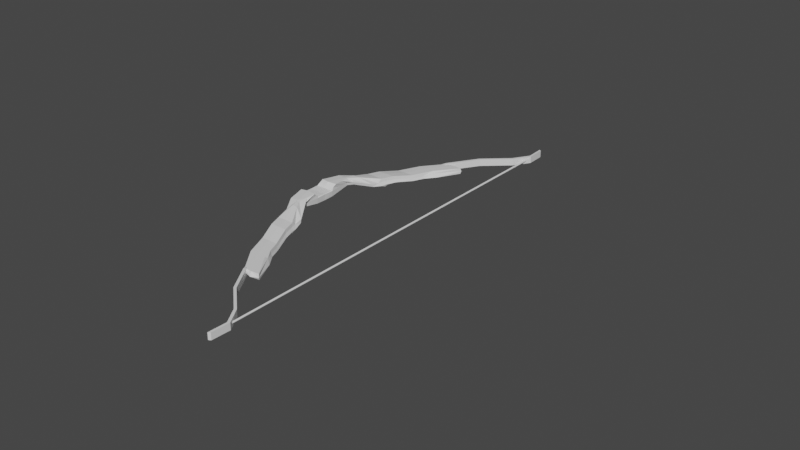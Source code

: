 # Source: Bow.blend  (saved by Blender 2.80.75; exported with 4.5.12 LTS)
import bpy
from mathutils import Matrix  # noqa: F401  (used for matrix-valued properties, if any)

bpy.ops.wm.read_factory_settings(use_empty=True)
scene = bpy.context.scene
scene.name = 'Scene'

# ---- collections
col_collection = bpy.data.collections.new('Collection'); scene.collection.children.link(col_collection)

# ---- materials (node trees are filled in below, after node groups)
mat_material = bpy.data.materials.new('Material')
mat_material.alpha_threshold = 0.0
mat_material.use_transparent_shadow = False
mat_material.line_color = (0.0, 0.0, 0.0, 1.0)

# ---- material node trees
mat_material.use_nodes = True; mat_material.node_tree.nodes.clear()
_N = mat_material.node_tree.nodes; _L = mat_material.node_tree.links
n0 = _N.new('ShaderNodeOutputMaterial'); n0.name = 'Material Output'; n0.location = (300, 300)
n1 = _N.new('ShaderNodeBsdfPrincipled'); n1.name = 'Principled BSDF'; n1.location = (10, 300)
n1.distribution = 'GGX'
n1.subsurface_method = 'BURLEY'
n1.inputs[2].default_value = 0.4
n1.inputs[3].default_value = 1.45
n1.inputs[27].default_value = (0.0, 0.0, 0.0, 1.0)
n1.inputs[28].default_value = 1.0
_L.new(n1.outputs[0], n0.inputs[0])
n0.is_active_output = True

# ---- world
world_world = bpy.data.worlds.new('World'); scene.world = world_world
world_world.use_nodes = True; world_world.node_tree.nodes.clear()
_N = world_world.node_tree.nodes; _L = world_world.node_tree.links
n0 = _N.new('ShaderNodeOutputWorld'); n0.name = 'World Output'; n0.location = (300, 300)
n1 = _N.new('ShaderNodeBackground'); n1.name = 'Background'; n1.location = (10, 300)
n1.inputs[0].default_value = (0.05088, 0.05088, 0.05088, 1.0)
_L.new(n1.outputs[0], n0.inputs[0])
n0.is_active_output = True
world_world.color = (0.05088, 0.05088, 0.05088)
world_world.use_sun_shadow = False
world_world.sun_shadow_jitter_overblur = 0.0

# ---- meshes
me_cube_001 = bpy.data.meshes.new('Cube.001')
me_cube_001.from_pydata([(-1.0, 1.0, -1.0), (-1.0, 1.0, 1.0), (1.0, 1.0, -1.0), (1.0, 1.0, 1.0), (5.967, 2.463, -1.0), (5.967, 2.463, 1.0), (7.967, 2.463, -1.0), (7.967, 2.463, 1.0), (-2.447, 4.072, -1.0), (-2.447, 4.072, 1.0), (-0.4475, 4.072, -1.0), (-0.4475, 4.072, 1.0), (7.967, 3.356, 1.0), (5.967, 3.356, 1.0), (5.967, 3.356, -1.0), (7.967, 3.356, -1.0), (-0.4418, -1.0, -0.4418), (-1.0, -0.4418, -1.0), (-0.4418, -1.0, 0.4418), (-1.0, -0.4418, 1.0), (0.4418, -1.0, -0.4418), (1.0, -0.4418, -1.0), (0.4418, -1.0, 0.4418), (1.0, -0.4418, 1.0), (27.76, -6.433, -2.599), (27.42, -6.372, -0.6947), (16.44, -6.85, -2.599), (16.1, -6.789, -0.6947), (15.72, -6.803, -2.33), (27.8, -6.358, -2.33), (22.1, -6.641, -2.602), (21.76, -6.58, -0.5728), (17.9, -3.993, -2.281), (26.35, -6.173, -3.996), (17.7, -5.534, -1.702), (15.03, -6.591, -3.996), (10.73, -5.791, -1.702), (10.69, -5.866, -2.553), (18.42, -5.581, -2.553), (21.03, -6.443, -4.107), (16.28, -5.586, -1.654), (10.52, -0.1397, -0.842), (18.82, -3.81, -0.4362), (6.583, -4.41, -2.281), (6.38, -4.344, -0.5904), (5.992, -4.358, -1.318), (18.07, -3.913, -1.318), (12.23, -4.202, -2.343), (16.55, -3.664, 0.07972), (1.462, -2.893, 0.4928), (10.66, -0.1344, 0.7633), (-0.5474, -0.5479, -0.842), (-0.4042, -0.5426, 0.7633), (-0.7018, -0.4963, 0.05797), (10.62, -0.07883, 0.05797), (4.822, -0.2926, -0.8561), (4.968, -0.2872, 0.7857), (4.473, -0.1337, 0.0775), (10.82, -2.548, 0.5403), (1.315, -2.899, -1.149), (1.074, -2.908, -0.235), (6.966, -2.69, -1.211), (12.64, -2.481, -1.149), (13.15, -2.462, -0.235), (13.76, -2.44, 0.4928), (27.73, -6.449, -2.487), (27.73, -6.449, -0.6582), (16.66, -6.857, -2.487), (16.66, -6.857, -0.6582), (22.11, -6.646, -0.6175), (27.77, -6.437, -2.327), (16.45, -6.855, -2.327), (22.11, -6.646, -2.488), (21.87, -6.624, -2.327), (17.58, -5.529, -3.723), (16.32, -5.612, -3.809), (9.804, -5.06, -1.232), (16.55, -4.649, -0.8486), (22.4, -4.524, -1.797), (9.258, -5.166, -2.125), (22.21, -4.44, -0.8962), (10.5, -5.79, -3.723), (19.02, -6.083, -1.113), (22.56, -5.953, -1.198), (23.11, -5.969, -2.442), (27.06, -6.303, -3.297), (13.36, -6.292, -1.198), (13.15, -6.336, -2.442), (15.73, -6.72, -3.297), (21.56, -6.542, -3.354), (20.13, -5.743, -1.45), (26.7, -6.238, -3.647), (11.99, -6.043, -1.45), (15.38, -6.656, -3.647), (17.65, -5.834, -1.384), (20.76, -5.775, -2.497), (11.87, -6.103, -2.497), (21.3, -6.493, -3.731), (21.96, -5.851, -3.86), (9.407, -5.577, -1.716), (18.73, -5.288, -2.536), (9.282, -5.637, -2.536), (18.68, -6.028, -3.958), (15.07, -5.368, -1.669), (18.1, -5.256, -1.716), (12.87, -6.187, -3.86), (14.07, -5.177, -3.628), (18.34, -3.822, 0.1736), (20.12, -4.019, -0.41), (11.28, -5.077, -3.17), (17.6, -5.019, -3.533), (12.6, -4.154, -0.1192), (19.37, -4.146, -1.335), (12.44, -4.168, -0.8579), (3.966, -3.81, -0.4439), (3.994, -3.846, -2.11), (15.31, -3.429, -2.11), (15.65, -3.379, -1.172), (13.97, -3.148, 0.2033), (3.579, -3.825, -1.172), (9.645, -3.638, -2.172), (16.4, -3.276, -0.2897), (7.103, -1.447, 0.663), (-2.312, -1.794, -0.08851), (3.395, -1.584, -1.034), (12.59, -1.273, 0.628), (-1.97, -1.81, 0.628), (-2.115, -1.815, -0.9955), (9.08, -1.403, -0.9955), (10.79, -1.498, -0.4765), (0.6966, -2.317, 0.5604), (-0.3998, -2.357, -1.072), (10.86, -1.942, -1.072), (11.27, -1.912, -0.1617), (8.961, -1.998, 0.6017), (-0.6189, -2.351, -0.1617), (5.18, -2.137, -1.122), (11.98, -1.901, 0.5604), (34.99, -7.1, -2.599), (35.79, -7.144, -0.6947), (23.67, -7.518, -2.599), (24.47, -7.562, -0.6947), (24.1, -7.576, -2.33), (36.17, -7.13, -2.33), (29.33, -7.309, -2.602), (30.13, -7.353, -0.5728), (68.55, -8.666, -2.281), (38.41, -7.286, -3.996), (44.6, -8.016, -1.702), (27.09, -7.703, -3.996), (37.63, -8.273, -1.702), (36.45, -8.243, -2.553), (44.18, -7.958, -2.553), (31.94, -7.45, -4.107), (43.18, -8.068, -1.654), (125.1, -10.71, -0.842), (71.77, -8.696, -0.4362), (57.23, -9.084, -2.281), (58.17, -9.123, -0.5904), (57.78, -9.137, -1.318), (69.85, -8.692, -1.318), (62.88, -8.875, -2.343), (73.05, -8.878, 0.07972), (78.52, -10.0, 0.4928), (125.2, -10.7, 0.7633), (114.0, -11.12, -0.842), (114.1, -11.11, 0.7633), (114.7, -11.15, 0.05797), (126.0, -10.73, 0.05797), (120.2, -10.94, -0.8561), (120.4, -10.94, 0.7857), (122.5, -11.03, 0.0775), (87.88, -9.659, 0.5403), (78.38, -10.01, -1.149), (78.14, -10.02, -0.235), (84.03, -9.801, -1.211), (89.7, -9.592, -1.149), (90.21, -9.573, -0.235), (90.82, -9.551, 0.4928), (34.72, -7.095, -2.487), (34.72, -7.095, -0.6582), (23.66, -7.503, -2.487), (23.66, -7.503, -0.6582), (19.91, -7.189, -0.5769), (29.27, -7.306, -0.6175), (34.93, -7.098, -2.327), (23.61, -7.515, -2.327), (31.48, -6.763, -2.489), (19.91, -7.189, -2.489), (29.27, -7.306, -2.488), (31.48, -6.763, -0.5769), (25.69, -6.976, -2.491), (19.65, -7.199, -2.367), (25.69, -6.976, -0.4956), (31.73, -6.753, -2.367), (29.51, -7.328, -2.327), (44.62, -8.024, -3.723), (42.79, -8.055, -3.809), (48.55, -8.635, -1.232), (57.81, -8.456, -0.8486), (62.25, -8.202, -1.797), (46.67, -8.618, -2.125), (63.47, -8.247, -0.8962), (37.54, -8.285, -3.723), (36.66, -7.711, -1.113), (40.2, -7.58, -1.198), (40.18, -7.544, -2.442), (36.7, -7.193, -3.297), (31.0, -7.919, -1.198), (30.22, -7.911, -2.442), (25.38, -7.61, -3.297), (30.64, -7.38, -3.354), (42.4, -7.798, -1.45), (37.55, -7.239, -3.647), (34.26, -8.098, -1.45), (26.23, -7.657, -3.647), (39.92, -7.889, -1.384), (42.18, -7.751, -2.497), (33.28, -8.079, -2.497), (31.29, -7.415, -3.731), (41.51, -7.655, -3.86), (40.37, -8.434, -1.716), (48.84, -8.067, -2.536), (39.39, -8.415, -2.536), (37.37, -7.752, -3.958), (46.03, -8.226, -1.669), (49.07, -8.114, -1.716), (32.42, -7.99, -3.86), (48.57, -8.36, -3.628), (71.38, -8.716, 0.1736), (69.1, -8.538, -0.41), (48.92, -8.55, -3.17), (52.53, -8.242, -3.533), (63.78, -8.877, -0.1191), (66.81, -8.523, -1.335), (63.49, -8.879, -0.8579), (65.39, -9.479, -0.4439), (64.85, -9.462, -2.11), (76.17, -9.044, -2.11), (77.08, -9.048, -1.172), (79.94, -9.236, 0.2033), (65.01, -9.493, -1.172), (70.5, -9.253, -2.172), (79.0, -9.052, -0.2897), (103.3, -10.33, 0.663), (93.93, -10.67, -0.0885), (99.63, -10.46, -1.034), (108.4, -10.11, 0.6281), (93.83, -10.65, 0.6281), (93.68, -10.65, -0.9955), (104.9, -10.24, -0.9955), (104.1, -10.11, -0.4765), (87.13, -10.29, 0.5604), (86.03, -10.33, -1.072), (97.29, -9.917, -1.072), (97.92, -9.908, -0.1617), (95.61, -9.993, 0.6017), (86.03, -10.35, -0.1617), (91.83, -10.13, -1.122), (98.41, -9.876, 0.5604), (138.4, -11.86, 1.0), (138.4, -11.86, -1.0), (139.3, -11.76, 1.0), (139.3, -11.76, -1.0), (164.1, -12.12, 1.0), (164.1, -12.12, -1.0), (164.9, -12.02, 1.0), (164.9, -12.02, -1.0), (185.4, -13.26, 1.0), (185.4, -13.26, -1.0), (186.2, -13.15, 1.0), (186.2, -13.15, -1.0), (178.7, -12.4, -1.0), (177.9, -12.51, -1.0), (177.9, -12.51, 1.0), (178.7, -12.4, 1.0), (107.6, -10.99, 0.6335), (113.1, -11.16, 1.0), (107.6, -10.99, -0.6334), (113.1, -11.16, -1.0), (108.1, -10.92, 0.6335), (114.0, -11.06, 1.0), (108.1, -10.92, -0.6334), (114.0, -11.06, -1.0), (173.6, -12.26, -0.1392), (7.967, 3.023, -0.1392), (173.8, -12.26, -0.1635), (7.967, 3.037, -0.1635), (173.8, -12.26, 0.3228), (7.967, 3.037, 0.3227), (173.4, -12.25, -0.1065), (7.967, 3.012, -0.1065), (173.6, -12.26, 0.2984), (7.967, 3.023, 0.2984), (173.2, -12.25, -0.06658), (7.967, 3.002, -0.06658), (173.4, -12.25, 0.2657), (7.967, 3.012, 0.2657), (173.2, -12.25, 0.2258), (7.967, 3.002, 0.2258), (173.1, -12.25, -0.02108), (7.967, 2.995, -0.02108), (173.1, -12.25, 0.1803), (7.967, 2.995, 0.1803), (173.1, -12.24, 0.02829), (7.967, 2.99, 0.02828), (173.0, -12.24, 0.07963), (7.967, 2.989, 0.07962), (173.1, -12.24, 0.131), (7.967, 2.99, 0.131), (174.5, -12.28, 0.3377), (7.967, 3.082, 0.3377), (174.2, -12.28, 0.3428), (7.967, 3.067, 0.3428), (174.2, -12.28, -0.1835), (7.967, 3.067, -0.1835), (174.0, -12.27, -0.1785), (7.967, 3.051, -0.1785), (174.0, -12.27, 0.3377), (7.967, 3.051, 0.3377), (174.7, -12.29, 0.3228), (7.967, 3.096, 0.3227), (174.5, -12.28, -0.1785), (7.967, 3.082, -0.1785), (174.9, -12.3, -0.1392), (7.967, 3.11, -0.1392), (174.7, -12.29, -0.1635), (7.967, 3.096, -0.1635), (174.9, -12.3, 0.2984), (7.967, 3.11, 0.2984), (175.2, -12.3, 0.2258), (7.967, 3.131, 0.2258), (175.1, -12.3, -0.1065), (7.967, 3.122, -0.1065), (175.1, -12.3, 0.2657), (7.967, 3.122, 0.2657), (175.4, -12.31, 0.1803), (7.967, 3.139, 0.1803), (175.2, -12.3, -0.06658), (7.967, 3.131, -0.06658), (175.4, -12.31, -0.02108), (7.967, 3.139, -0.02108), (175.4, -12.31, 0.131), (7.967, 3.143, 0.131), (175.4, -12.31, 0.02829), (7.967, 3.143, 0.02828), (175.5, -12.31, 0.07963), (7.967, 3.145, 0.07962)], [], [(20, 22, 18, 16), (1, 3, 7, 5), (3, 1, 19, 23), (17, 19, 1, 0), (2, 3, 23, 21), (13, 12, 11, 9), (0, 1, 5, 4), (3, 2, 6, 7), (2, 0, 4, 6), (8, 9, 11, 10), (14, 13, 9, 8), (12, 15, 10, 11), (15, 14, 8, 10), (6, 4, 14, 15), (7, 307, 309, 303, 299, 297, 293, 289, 319, 313, 311, 321, 329, 335, 331, 337, 343, 347, 12), (4, 5, 13, 14), (5, 7, 12, 13), (16, 18, 19, 17), (22, 20, 21, 23), (17, 21, 20, 16), (23, 19, 18, 22), (0, 2, 21, 17), (191, 188, 26, 30), (187, 191, 30, 24), (97, 93, 35, 39), (96, 92, 36, 37), (94, 90, 34, 40), (95, 91, 33, 38), (27, 28, 192, 183), (28, 26, 188, 192), (193, 190, 25, 31), (183, 193, 31, 27), (194, 187, 24, 29), (190, 194, 29, 25), (113, 111, 44, 45), (112, 110, 32, 46), (110, 106, 47, 32), (111, 107, 48, 44), (90, 95, 38, 34), (93, 96, 37, 35), (92, 94, 40, 36), (91, 97, 39, 33), (129, 128, 41, 54), (128, 124, 55, 41), (126, 122, 56, 52), (127, 123, 53, 51), (107, 108, 42, 48), (106, 109, 43, 47), (108, 112, 46, 42), (109, 113, 45, 43), (50, 54, 57, 56), (54, 41, 55, 57), (57, 55, 51, 53), (56, 57, 53, 52), (123, 126, 52, 53), (122, 125, 50, 56), (124, 127, 51, 55), (125, 129, 54, 50), (121, 117, 63, 64), (120, 115, 59, 61), (118, 121, 64, 58), (119, 114, 49, 60), (115, 119, 60, 59), (114, 118, 58, 49), (116, 120, 61, 62), (117, 116, 62, 63), (65, 187, 191, 72), (72, 191, 188, 67), (192, 71, 67, 188), (183, 68, 71, 192), (68, 183, 193, 69), (69, 193, 190, 66), (66, 190, 194, 70), (70, 194, 187, 65), (68, 69, 73, 71), (71, 73, 72, 67), (73, 70, 65, 72), (69, 66, 70, 73), (105, 101, 79, 81), (104, 100, 78, 80), (102, 105, 81, 75), (103, 104, 80, 77), (99, 103, 77, 76), (98, 102, 75, 74), (100, 98, 74, 78), (101, 99, 76, 79), (24, 30, 89, 85), (27, 31, 82, 86), (26, 28, 87, 88), (25, 29, 84, 83), (29, 24, 85, 84), (31, 25, 83, 82), (28, 27, 86, 87), (30, 26, 88, 89), (85, 89, 97, 91), (86, 82, 94, 92), (88, 87, 96, 93), (83, 84, 95, 90), (84, 85, 91, 95), (82, 83, 90, 94), (87, 86, 92, 96), (89, 88, 93, 97), (37, 36, 99, 101), (38, 33, 98, 100), (33, 39, 102, 98), (36, 40, 103, 99), (40, 34, 104, 103), (39, 35, 105, 102), (34, 38, 100, 104), (35, 37, 101, 105), (81, 79, 113, 109), (80, 78, 112, 108), (75, 81, 109, 106), (77, 80, 108, 107), (76, 77, 107, 111), (74, 75, 106, 110), (78, 74, 110, 112), (79, 76, 111, 113), (46, 32, 116, 117), (32, 47, 120, 116), (44, 48, 118, 114), (43, 45, 119, 115), (45, 44, 114, 119), (48, 42, 121, 118), (47, 43, 115, 120), (42, 46, 117, 121), (137, 133, 129, 125), (136, 131, 127, 124), (134, 137, 125, 122), (135, 130, 126, 123), (131, 135, 123, 127), (130, 134, 122, 126), (132, 136, 124, 128), (133, 132, 128, 129), (63, 62, 132, 133), (62, 61, 136, 132), (49, 58, 134, 130), (59, 60, 135, 131), (60, 49, 130, 135), (58, 64, 137, 134), (61, 59, 131, 136), (64, 63, 133, 137), (191, 144, 140, 188), (187, 138, 144, 191), (219, 153, 149, 215), (218, 151, 150, 214), (216, 154, 148, 212), (217, 152, 147, 213), (141, 183, 192, 142), (142, 192, 188, 140), (193, 145, 139, 190), (183, 141, 145, 193), (194, 143, 138, 187), (190, 139, 143, 194), (235, 159, 158, 233), (234, 160, 146, 232), (232, 146, 161, 228), (233, 158, 162, 229), (212, 148, 152, 217), (215, 149, 151, 218), (214, 150, 154, 216), (213, 147, 153, 219), (251, 168, 155, 250), (250, 155, 169, 246), (248, 166, 170, 244), (249, 165, 167, 245), (229, 162, 156, 230), (228, 161, 157, 231), (230, 156, 160, 234), (231, 157, 159, 235), (164, 170, 171, 168), (168, 171, 169, 155), (171, 167, 165, 169), (170, 166, 167, 171), (245, 167, 166, 248), (244, 170, 164, 247), (246, 169, 165, 249), (247, 164, 168, 251), (243, 178, 177, 239), (242, 175, 173, 237), (240, 172, 178, 243), (241, 174, 163, 236), (237, 173, 174, 241), (236, 163, 172, 240), (238, 176, 175, 242), (239, 177, 176, 238), (179, 189, 191, 187), (189, 181, 188, 191), (192, 188, 181, 186), (183, 192, 186, 182), (182, 184, 193, 183), (184, 180, 190, 193), (180, 185, 194, 190), (185, 179, 187, 194), (182, 186, 195, 184), (186, 181, 189, 195), (195, 189, 179, 185), (184, 195, 185, 180), (227, 203, 201, 223), (226, 202, 200, 222), (224, 197, 203, 227), (225, 199, 202, 226), (221, 198, 199, 225), (220, 196, 197, 224), (222, 200, 196, 220), (223, 201, 198, 221), (138, 207, 211, 144), (141, 208, 204, 145), (140, 210, 209, 142), (139, 205, 206, 143), (143, 206, 207, 138), (145, 204, 205, 139), (142, 209, 208, 141), (144, 211, 210, 140), (207, 213, 219, 211), (208, 214, 216, 204), (210, 215, 218, 209), (205, 212, 217, 206), (206, 217, 213, 207), (204, 216, 212, 205), (209, 218, 214, 208), (211, 219, 215, 210), (151, 223, 221, 150), (152, 222, 220, 147), (147, 220, 224, 153), (150, 221, 225, 154), (154, 225, 226, 148), (153, 224, 227, 149), (148, 226, 222, 152), (149, 227, 223, 151), (203, 231, 235, 201), (202, 230, 234, 200), (197, 228, 231, 203), (199, 229, 230, 202), (198, 233, 229, 199), (196, 232, 228, 197), (200, 234, 232, 196), (201, 235, 233, 198), (160, 239, 238, 146), (146, 238, 242, 161), (158, 236, 240, 162), (157, 237, 241, 159), (159, 241, 236, 158), (162, 240, 243, 156), (161, 242, 237, 157), (156, 243, 239, 160), (259, 247, 251, 255), (258, 246, 249, 253), (256, 244, 247, 259), (257, 245, 248, 252), (253, 249, 245, 257), (252, 248, 244, 256), (254, 250, 246, 258), (255, 251, 250, 254), (177, 255, 254, 176), (176, 254, 258, 175), (163, 252, 256, 172), (173, 253, 257, 174), (174, 257, 252, 163), (172, 256, 259, 178), (175, 258, 253, 173), (178, 259, 255, 177), (280, 282, 278, 276), (261, 263, 267, 265), (263, 261, 279, 283), (277, 279, 261, 260), (262, 263, 283, 281), (273, 272, 271, 269), (260, 261, 265, 264), (263, 262, 266, 267), (262, 260, 264, 266), (268, 269, 271, 270), (274, 273, 269, 268), (272, 275, 270, 271), (275, 274, 268, 270), (266, 264, 274, 275), (267, 266, 306, 304, 300, 294, 290, 284, 286, 316, 314, 322, 326, 324, 332, 338, 340, 344, 346, 275, 272), (264, 265, 273, 274), (265, 267, 272, 273), (276, 278, 279, 277), (282, 280, 281, 283), (277, 281, 280, 276), (283, 279, 278, 282), (260, 262, 281, 277), (342, 346, 347, 343), (330, 336, 337, 331), (334, 330, 331, 335), (304, 306, 307, 305), (344, 340, 341, 345), (346, 344, 345, 347), (338, 332, 333, 339), (314, 316, 317, 315), (318, 312, 313, 319), (294, 300, 301, 295), (312, 310, 311, 313), (316, 286, 287, 317), (332, 324, 325, 333), (292, 288, 289, 293), (324, 326, 327, 325), (328, 334, 335, 329), (284, 290, 291, 285), (300, 304, 305, 301), (320, 328, 329, 321), (296, 292, 293, 297), (302, 298, 299, 303), (340, 338, 339, 341), (322, 314, 315, 323), (12, 347, 345, 341, 339, 333, 325, 327, 323, 315, 317, 287, 285, 291, 295, 301, 305, 307, 7, 6, 15), (306, 308, 309, 307), (336, 342, 343, 337), (275, 346, 342, 336, 330, 334, 328, 320, 310, 312, 318, 288, 292, 296, 298, 302, 308, 306, 266), (288, 318, 319, 289), (286, 284, 285, 287), (326, 322, 323, 327), (308, 302, 303, 309), (310, 320, 321, 311), (290, 294, 295, 291), (298, 296, 297, 299)])
_uv = me_cube_001.uv_layers.new(name='UVMap')
_uv.uv.foreach_set('vector', [0.4448, 0.8198, 0.5552, 0.8198, 0.5552, 0.9302, 0.4448, 0.9302, 0.875, 0.5, 0.625, 0.5, 0.625, 0.5, 0.875, 0.5, 0.625, 0.5, 0.875, 0.5, 0.875, 0.6802, 0.625, 0.6802, 0.375, 0.06978, 0.625, 0.06978, 0.625, 0.25, 0.375, 0.25, 0.375, 0.5, 0.625, 0.5, 0.625, 0.6802, 0.375, 0.6802, 0.875, 0.5, 0.625, 0.5, 0.625, 0.5, 0.875, 0.5, 0.375, 0.25, 0.625, 0.25, 0.625, 0.25, 0.375, 0.25, 0.625, 0.5, 0.375, 0.5, 0.375, 0.5, 0.625, 0.5, 0.375, 0.5, 0.125, 0.5, 0.125, 0.5, 0.375, 0.5, 0.375, 0.25, 0.625, 0.25, 0.625, 0.5, 0.375, 0.5, 0.375, 0.25, 0.625, 0.25, 0.625, 0.25, 0.375, 0.25, 0.625, 0.5, 0.375, 0.5, 0.375, 0.5, 0.625, 0.5, 0.375, 0.5, 0.125, 0.5, 0.125, 0.5, 0.375, 0.5, 0.375, 0.5, 0.125, 0.5, 0.125, 0.5, 0.375, 0.5, 0.625, 0.5, 0.51, 0.5, 0.5164, 0.5, 0.5225, 0.5, 0.5282, 0.5, 0.5332, 0.5, 0.5373, 0.5, 0.5403, 0.5, 0.5422, 0.5, 0.5428, 0.5, 0.5422, 0.5, 0.5403, 0.5, 0.5373, 0.5, 0.5332, 0.5, 0.5282, 0.5, 0.5225, 0.5, 0.5164, 0.5, 0.51, 0.5, 0.625, 0.5, 0.375, 0.25, 0.625, 0.25, 0.625, 0.25, 0.375, 0.25, 0.875, 0.5, 0.625, 0.5, 0.625, 0.5, 0.875, 0.5, 0.4448, 0.9302, 0.5552, 0.9302, 0.625, 1.0, 0.375, 1.0, 0.5552, 0.8198, 0.4448, 0.8198, 0.375, 0.6802, 0.625, 0.6802, 0.125, 0.6802, 0.375, 0.6802, 0.3052, 0.75, 0.1948, 0.75, 0.625, 0.6802, 0.875, 0.6802, 0.8052, 0.75, 0.6948, 0.75, 0.125, 0.5, 0.375, 0.5, 0.375, 0.6802, 0.125, 0.6802, 0.5, 0.125, 0.625, 0.125, 0.625, 0.25, 0.5, 0.25, 0.375, 0.125, 0.5, 0.125, 0.5, 0.25, 0.375, 0.25, 0.5, 0.25, 0.625, 0.25, 0.625, 0.25, 0.5, 0.25, 0.5, 0.5, 0.375, 0.5, 0.375, 0.5, 0.5, 0.5, 0.5, 1.0, 0.625, 1.0, 0.625, 1.0, 0.5, 1.0, 0.25, 0.75, 0.375, 0.75, 0.375, 0.75, 0.25, 0.75, 0.375, 0.5, 0.5, 0.5, 0.5, 0.625, 0.375, 0.625, 0.5, 0.5, 0.625, 0.5, 0.625, 0.625, 0.5, 0.625, 0.5, 0.875, 0.625, 0.875, 0.625, 1.0, 0.5, 1.0, 0.375, 0.875, 0.5, 0.875, 0.5, 1.0, 0.375, 1.0, 0.25, 0.625, 0.375, 0.625, 0.375, 0.75, 0.25, 0.75, 0.125, 0.625, 0.25, 0.625, 0.25, 0.75, 0.125, 0.75, 0.5, 0.5, 0.375, 0.5, 0.375, 0.5, 0.5, 0.5, 0.25, 0.75, 0.375, 0.75, 0.375, 0.75, 0.25, 0.75, 0.375, 0.25, 0.5, 0.25, 0.5, 0.25, 0.375, 0.25, 0.375, 1.0, 0.5, 1.0, 0.5, 1.0, 0.375, 1.0, 0.125, 0.75, 0.25, 0.75, 0.25, 0.75, 0.125, 0.75, 0.625, 0.5, 0.5, 0.5, 0.5, 0.5, 0.625, 0.5, 0.375, 1.0, 0.5, 1.0, 0.5, 1.0, 0.375, 1.0, 0.375, 0.25, 0.5, 0.25, 0.5, 0.25, 0.375, 0.25, 0.25, 0.75, 0.375, 0.75, 0.375, 0.75, 0.25, 0.75, 0.375, 0.25, 0.5, 0.25, 0.5, 0.25, 0.375, 0.25, 0.375, 1.0, 0.5, 1.0, 0.5, 1.0, 0.375, 1.0, 0.625, 0.5, 0.5, 0.5, 0.5, 0.5, 0.625, 0.5, 0.5, 1.0, 0.625, 1.0, 0.625, 1.0, 0.5, 1.0, 0.5, 0.25, 0.625, 0.25, 0.625, 0.25, 0.5, 0.25, 0.125, 0.75, 0.25, 0.75, 0.25, 0.75, 0.125, 0.75, 0.625, 0.5, 0.5, 0.5, 0.5, 0.5, 0.625, 0.5, 0.375, 0.25, 0.5, 0.25, 0.5, 0.375, 0.375, 0.375, 0.5, 0.25, 0.625, 0.25, 0.625, 0.375, 0.5, 0.375, 0.5, 0.375, 0.625, 0.375, 0.625, 0.5, 0.5, 0.5, 0.375, 0.375, 0.5, 0.375, 0.5, 0.5, 0.375, 0.5, 0.5, 0.5, 0.375, 0.5, 0.375, 0.5, 0.5, 0.5, 0.5, 1.0, 0.625, 1.0, 0.625, 1.0, 0.5, 1.0, 0.5, 0.25, 0.625, 0.25, 0.625, 0.25, 0.5, 0.25, 0.125, 0.75, 0.25, 0.75, 0.25, 0.75, 0.125, 0.75, 0.125, 0.75, 0.25, 0.75, 0.25, 0.75, 0.125, 0.75, 0.5, 0.25, 0.625, 0.25, 0.625, 0.25, 0.5, 0.25, 0.5, 1.0, 0.625, 1.0, 0.625, 1.0, 0.5, 1.0, 0.5, 0.5, 0.375, 0.5, 0.375, 0.5, 0.5, 0.5, 0.625, 0.5, 0.5, 0.5, 0.5, 0.5, 0.625, 0.5, 0.375, 1.0, 0.5, 1.0, 0.5, 1.0, 0.375, 1.0, 0.375, 0.25, 0.5, 0.25, 0.5, 0.25, 0.375, 0.25, 0.25, 0.75, 0.375, 0.75, 0.375, 0.75, 0.25, 0.75, 0.375, 0.0, 0.375, 0.125, 0.5, 0.125, 0.5, 0.0, 0.5, 0.0, 0.5, 0.125, 0.625, 0.125, 0.625, 0.0, 0.5, 0.625, 0.5, 0.75, 0.625, 0.75, 0.625, 0.625, 0.375, 0.625, 0.375, 0.75, 0.5, 0.75, 0.5, 0.625, 0.375, 0.75, 0.375, 0.875, 0.5, 0.875, 0.5, 0.75, 0.5, 0.75, 0.5, 0.875, 0.625, 0.875, 0.625, 0.75, 0.125, 0.5, 0.125, 0.625, 0.25, 0.625, 0.25, 0.5, 0.25, 0.5, 0.25, 0.625, 0.375, 0.625, 0.375, 0.5, 0.625, 0.5, 0.625, 0.625, 0.75, 0.625, 0.75, 0.5, 0.75, 0.5, 0.75, 0.625, 0.875, 0.625, 0.875, 0.5, 0.75, 0.625, 0.75, 0.75, 0.875, 0.75, 0.875, 0.625, 0.625, 0.625, 0.625, 0.75, 0.75, 0.75, 0.75, 0.625, 0.625, 0.5, 0.5, 0.5, 0.5, 0.5, 0.625, 0.5, 0.125, 0.75, 0.25, 0.75, 0.25, 0.75, 0.125, 0.75, 0.5, 0.25, 0.625, 0.25, 0.625, 0.25, 0.5, 0.25, 0.5, 1.0, 0.625, 1.0, 0.625, 1.0, 0.5, 1.0, 0.375, 1.0, 0.5, 1.0, 0.5, 1.0, 0.375, 1.0, 0.375, 0.25, 0.5, 0.25, 0.5, 0.25, 0.375, 0.25, 0.25, 0.75, 0.375, 0.75, 0.375, 0.75, 0.25, 0.75, 0.5, 0.5, 0.375, 0.5, 0.375, 0.5, 0.5, 0.5, 0.375, 0.25, 0.5, 0.25, 0.5, 0.25, 0.375, 0.25, 0.375, 1.0, 0.5, 1.0, 0.5, 1.0, 0.375, 1.0, 0.625, 0.5, 0.5, 0.5, 0.5, 0.5, 0.625, 0.5, 0.125, 0.75, 0.25, 0.75, 0.25, 0.75, 0.125, 0.75, 0.25, 0.75, 0.375, 0.75, 0.375, 0.75, 0.25, 0.75, 0.5, 1.0, 0.625, 1.0, 0.625, 1.0, 0.5, 1.0, 0.5, 0.5, 0.375, 0.5, 0.375, 0.5, 0.5, 0.5, 0.5, 0.25, 0.625, 0.25, 0.625, 0.25, 0.5, 0.25, 0.375, 0.25, 0.5, 0.25, 0.5, 0.25, 0.375, 0.25, 0.375, 1.0, 0.5, 1.0, 0.5, 1.0, 0.375, 1.0, 0.625, 0.5, 0.5, 0.5, 0.5, 0.5, 0.625, 0.5, 0.125, 0.75, 0.25, 0.75, 0.25, 0.75, 0.125, 0.75, 0.25, 0.75, 0.375, 0.75, 0.375, 0.75, 0.25, 0.75, 0.5, 1.0, 0.625, 1.0, 0.625, 1.0, 0.5, 1.0, 0.5, 0.5, 0.375, 0.5, 0.375, 0.5, 0.5, 0.5, 0.5, 0.25, 0.625, 0.25, 0.625, 0.25, 0.5, 0.25, 0.5, 0.5, 0.375, 0.5, 0.375, 0.5, 0.5, 0.5, 0.25, 0.75, 0.375, 0.75, 0.375, 0.75, 0.25, 0.75, 0.375, 0.25, 0.5, 0.25, 0.5, 0.25, 0.375, 0.25, 0.375, 1.0, 0.5, 1.0, 0.5, 1.0, 0.375, 1.0, 0.5, 1.0, 0.625, 1.0, 0.625, 1.0, 0.5, 1.0, 0.5, 0.25, 0.625, 0.25, 0.625, 0.25, 0.5, 0.25, 0.125, 0.75, 0.25, 0.75, 0.25, 0.75, 0.125, 0.75, 0.625, 0.5, 0.5, 0.5, 0.5, 0.5, 0.625, 0.5, 0.625, 0.5, 0.5, 0.5, 0.5, 0.5, 0.625, 0.5, 0.125, 0.75, 0.25, 0.75, 0.25, 0.75, 0.125, 0.75, 0.5, 0.25, 0.625, 0.25, 0.625, 0.25, 0.5, 0.25, 0.5, 1.0, 0.625, 1.0, 0.625, 1.0, 0.5, 1.0, 0.375, 1.0, 0.5, 1.0, 0.5, 1.0, 0.375, 1.0, 0.375, 0.25, 0.5, 0.25, 0.5, 0.25, 0.375, 0.25, 0.25, 0.75, 0.375, 0.75, 0.375, 0.75, 0.25, 0.75, 0.5, 0.5, 0.375, 0.5, 0.375, 0.5, 0.5, 0.5, 0.25, 0.75, 0.375, 0.75, 0.375, 0.75, 0.25, 0.75, 0.375, 0.25, 0.5, 0.25, 0.5, 0.25, 0.375, 0.25, 0.375, 1.0, 0.5, 1.0, 0.5, 1.0, 0.375, 1.0, 0.625, 0.5, 0.5, 0.5, 0.5, 0.5, 0.625, 0.5, 0.5, 0.5, 0.375, 0.5, 0.375, 0.5, 0.5, 0.5, 0.5, 1.0, 0.625, 1.0, 0.625, 1.0, 0.5, 1.0, 0.5, 0.25, 0.625, 0.25, 0.625, 0.25, 0.5, 0.25, 0.125, 0.75, 0.25, 0.75, 0.25, 0.75, 0.125, 0.75, 0.125, 0.75, 0.25, 0.75, 0.25, 0.75, 0.125, 0.75, 0.5, 0.25, 0.625, 0.25, 0.625, 0.25, 0.5, 0.25, 0.5, 1.0, 0.625, 1.0, 0.625, 1.0, 0.5, 1.0, 0.5, 0.5, 0.375, 0.5, 0.375, 0.5, 0.5, 0.5, 0.625, 0.5, 0.5, 0.5, 0.5, 0.5, 0.625, 0.5, 0.375, 1.0, 0.5, 1.0, 0.5, 1.0, 0.375, 1.0, 0.375, 0.25, 0.5, 0.25, 0.5, 0.25, 0.375, 0.25, 0.25, 0.75, 0.375, 0.75, 0.375, 0.75, 0.25, 0.75, 0.25, 0.75, 0.375, 0.75, 0.375, 0.75, 0.25, 0.75, 0.375, 0.25, 0.5, 0.25, 0.5, 0.25, 0.375, 0.25, 0.375, 1.0, 0.5, 1.0, 0.5, 1.0, 0.375, 1.0, 0.625, 0.5, 0.5, 0.5, 0.5, 0.5, 0.625, 0.5, 0.5, 0.5, 0.375, 0.5, 0.375, 0.5, 0.5, 0.5, 0.5, 1.0, 0.625, 1.0, 0.625, 1.0, 0.5, 1.0, 0.5, 0.25, 0.625, 0.25, 0.625, 0.25, 0.5, 0.25, 0.125, 0.75, 0.25, 0.75, 0.25, 0.75, 0.125, 0.75, 0.5, 0.125, 0.5, 0.25, 0.625, 0.25, 0.625, 0.125, 0.375, 0.125, 0.375, 0.25, 0.5, 0.25, 0.5, 0.125, 0.5, 0.25, 0.5, 0.25, 0.625, 0.25, 0.625, 0.25, 0.5, 0.5, 0.5, 0.5, 0.375, 0.5, 0.375, 0.5, 0.5, 1.0, 0.5, 1.0, 0.625, 1.0, 0.625, 1.0, 0.25, 0.75, 0.25, 0.75, 0.375, 0.75, 0.375, 0.75, 0.375, 0.5, 0.375, 0.625, 0.5, 0.625, 0.5, 0.5, 0.5, 0.5, 0.5, 0.625, 0.625, 0.625, 0.625, 0.5, 0.5, 0.875, 0.5, 1.0, 0.625, 1.0, 0.625, 0.875, 0.375, 0.875, 0.375, 1.0, 0.5, 1.0, 0.5, 0.875, 0.25, 0.625, 0.25, 0.75, 0.375, 0.75, 0.375, 0.625, 0.125, 0.625, 0.125, 0.75, 0.25, 0.75, 0.25, 0.625, 0.5, 0.5, 0.5, 0.5, 0.375, 0.5, 0.375, 0.5, 0.25, 0.75, 0.25, 0.75, 0.375, 0.75, 0.375, 0.75, 0.375, 0.25, 0.375, 0.25, 0.5, 0.25, 0.5, 0.25, 0.375, 1.0, 0.375, 1.0, 0.5, 1.0, 0.5, 1.0, 0.125, 0.75, 0.125, 0.75, 0.25, 0.75, 0.25, 0.75, 0.625, 0.5, 0.625, 0.5, 0.5, 0.5, 0.5, 0.5, 0.375, 1.0, 0.375, 1.0, 0.5, 1.0, 0.5, 1.0, 0.375, 0.25, 0.375, 0.25, 0.5, 0.25, 0.5, 0.25, 0.25, 0.75, 0.25, 0.75, 0.375, 0.75, 0.375, 0.75, 0.375, 0.25, 0.375, 0.25, 0.5, 0.25, 0.5, 0.25, 0.375, 1.0, 0.375, 1.0, 0.5, 1.0, 0.5, 1.0, 0.625, 0.5, 0.625, 0.5, 0.5, 0.5, 0.5, 0.5, 0.5, 1.0, 0.5, 1.0, 0.625, 1.0, 0.625, 1.0, 0.5, 0.25, 0.5, 0.25, 0.625, 0.25, 0.625, 0.25, 0.125, 0.75, 0.125, 0.75, 0.25, 0.75, 0.25, 0.75, 0.625, 0.5, 0.625, 0.5, 0.5, 0.5, 0.5, 0.5, 0.375, 0.25, 0.375, 0.375, 0.5, 0.375, 0.5, 0.25, 0.5, 0.25, 0.5, 0.375, 0.625, 0.375, 0.625, 0.25, 0.5, 0.375, 0.5, 0.5, 0.625, 0.5, 0.625, 0.375, 0.375, 0.375, 0.375, 0.5, 0.5, 0.5, 0.5, 0.375, 0.5, 0.5, 0.5, 0.5, 0.375, 0.5, 0.375, 0.5, 0.5, 1.0, 0.5, 1.0, 0.625, 1.0, 0.625, 1.0, 0.5, 0.25, 0.5, 0.25, 0.625, 0.25, 0.625, 0.25, 0.125, 0.75, 0.125, 0.75, 0.25, 0.75, 0.25, 0.75, 0.125, 0.75, 0.125, 0.75, 0.25, 0.75, 0.25, 0.75, 0.5, 0.25, 0.5, 0.25, 0.625, 0.25, 0.625, 0.25, 0.5, 1.0, 0.5, 1.0, 0.625, 1.0, 0.625, 1.0, 0.5, 0.5, 0.5, 0.5, 0.375, 0.5, 0.375, 0.5, 0.625, 0.5, 0.625, 0.5, 0.5, 0.5, 0.5, 0.5, 0.375, 1.0, 0.375, 1.0, 0.5, 1.0, 0.5, 1.0, 0.375, 0.25, 0.375, 0.25, 0.5, 0.25, 0.5, 0.25, 0.25, 0.75, 0.25, 0.75, 0.375, 0.75, 0.375, 0.75, 0.375, 0.0, 0.5, 0.0, 0.5, 0.125, 0.375, 0.125, 0.5, 0.0, 0.625, 0.0, 0.625, 0.125, 0.5, 0.125, 0.5, 0.625, 0.625, 0.625, 0.625, 0.75, 0.5, 0.75, 0.375, 0.625, 0.5, 0.625, 0.5, 0.75, 0.375, 0.75, 0.375, 0.75, 0.5, 0.75, 0.5, 0.875, 0.375, 0.875, 0.5, 0.75, 0.625, 0.75, 0.625, 0.875, 0.5, 0.875, 0.125, 0.5, 0.25, 0.5, 0.25, 0.625, 0.125, 0.625, 0.25, 0.5, 0.375, 0.5, 0.375, 0.625, 0.25, 0.625, 0.625, 0.5, 0.75, 0.5, 0.75, 0.625, 0.625, 0.625, 0.75, 0.5, 0.875, 0.5, 0.875, 0.625, 0.75, 0.625, 0.75, 0.625, 0.875, 0.625, 0.875, 0.75, 0.75, 0.75, 0.625, 0.625, 0.75, 0.625, 0.75, 0.75, 0.625, 0.75, 0.625, 0.5, 0.625, 0.5, 0.5, 0.5, 0.5, 0.5, 0.125, 0.75, 0.125, 0.75, 0.25, 0.75, 0.25, 0.75, 0.5, 0.25, 0.5, 0.25, 0.625, 0.25, 0.625, 0.25, 0.5, 1.0, 0.5, 1.0, 0.625, 1.0, 0.625, 1.0, 0.375, 1.0, 0.375, 1.0, 0.5, 1.0, 0.5, 1.0, 0.375, 0.25, 0.375, 0.25, 0.5, 0.25, 0.5, 0.25, 0.25, 0.75, 0.25, 0.75, 0.375, 0.75, 0.375, 0.75, 0.5, 0.5, 0.5, 0.5, 0.375, 0.5, 0.375, 0.5, 0.375, 0.25, 0.375, 0.25, 0.5, 0.25, 0.5, 0.25, 0.375, 1.0, 0.375, 1.0, 0.5, 1.0, 0.5, 1.0, 0.625, 0.5, 0.625, 0.5, 0.5, 0.5, 0.5, 0.5, 0.125, 0.75, 0.125, 0.75, 0.25, 0.75, 0.25, 0.75, 0.25, 0.75, 0.25, 0.75, 0.375, 0.75, 0.375, 0.75, 0.5, 1.0, 0.5, 1.0, 0.625, 1.0, 0.625, 1.0, 0.5, 0.5, 0.5, 0.5, 0.375, 0.5, 0.375, 0.5, 0.5, 0.25, 0.5, 0.25, 0.625, 0.25, 0.625, 0.25, 0.375, 0.25, 0.375, 0.25, 0.5, 0.25, 0.5, 0.25, 0.375, 1.0, 0.375, 1.0, 0.5, 1.0, 0.5, 1.0, 0.625, 0.5, 0.625, 0.5, 0.5, 0.5, 0.5, 0.5, 0.125, 0.75, 0.125, 0.75, 0.25, 0.75, 0.25, 0.75, 0.25, 0.75, 0.25, 0.75, 0.375, 0.75, 0.375, 0.75, 0.5, 1.0, 0.5, 1.0, 0.625, 1.0, 0.625, 1.0, 0.5, 0.5, 0.5, 0.5, 0.375, 0.5, 0.375, 0.5, 0.5, 0.25, 0.5, 0.25, 0.625, 0.25, 0.625, 0.25, 0.5, 0.5, 0.5, 0.5, 0.375, 0.5, 0.375, 0.5, 0.25, 0.75, 0.25, 0.75, 0.375, 0.75, 0.375, 0.75, 0.375, 0.25, 0.375, 0.25, 0.5, 0.25, 0.5, 0.25, 0.375, 1.0, 0.375, 1.0, 0.5, 1.0, 0.5, 1.0, 0.5, 1.0, 0.5, 1.0, 0.625, 1.0, 0.625, 1.0, 0.5, 0.25, 0.5, 0.25, 0.625, 0.25, 0.625, 0.25, 0.125, 0.75, 0.125, 0.75, 0.25, 0.75, 0.25, 0.75, 0.625, 0.5, 0.625, 0.5, 0.5, 0.5, 0.5, 0.5, 0.625, 0.5, 0.625, 0.5, 0.5, 0.5, 0.5, 0.5, 0.125, 0.75, 0.125, 0.75, 0.25, 0.75, 0.25, 0.75, 0.5, 0.25, 0.5, 0.25, 0.625, 0.25, 0.625, 0.25, 0.5, 1.0, 0.5, 1.0, 0.625, 1.0, 0.625, 1.0, 0.375, 1.0, 0.375, 1.0, 0.5, 1.0, 0.5, 1.0, 0.375, 0.25, 0.375, 0.25, 0.5, 0.25, 0.5, 0.25, 0.25, 0.75, 0.25, 0.75, 0.375, 0.75, 0.375, 0.75, 0.5, 0.5, 0.5, 0.5, 0.375, 0.5, 0.375, 0.5, 0.25, 0.75, 0.25, 0.75, 0.375, 0.75, 0.375, 0.75, 0.375, 0.25, 0.375, 0.25, 0.5, 0.25, 0.5, 0.25, 0.375, 1.0, 0.375, 1.0, 0.5, 1.0, 0.5, 1.0, 0.625, 0.5, 0.625, 0.5, 0.5, 0.5, 0.5, 0.5, 0.5, 0.5, 0.5, 0.5, 0.375, 0.5, 0.375, 0.5, 0.5, 1.0, 0.5, 1.0, 0.625, 1.0, 0.625, 1.0, 0.5, 0.25, 0.5, 0.25, 0.625, 0.25, 0.625, 0.25, 0.125, 0.75, 0.125, 0.75, 0.25, 0.75, 0.25, 0.75, 0.125, 0.75, 0.125, 0.75, 0.25, 0.75, 0.25, 0.75, 0.5, 0.25, 0.5, 0.25, 0.625, 0.25, 0.625, 0.25, 0.5, 1.0, 0.5, 1.0, 0.625, 1.0, 0.625, 1.0, 0.5, 0.5, 0.5, 0.5, 0.375, 0.5, 0.375, 0.5, 0.625, 0.5, 0.625, 0.5, 0.5, 0.5, 0.5, 0.5, 0.375, 1.0, 0.375, 1.0, 0.5, 1.0, 0.5, 1.0, 0.375, 0.25, 0.375, 0.25, 0.5, 0.25, 0.5, 0.25, 0.25, 0.75, 0.25, 0.75, 0.375, 0.75, 0.375, 0.75, 0.25, 0.75, 0.25, 0.75, 0.375, 0.75, 0.375, 0.75, 0.375, 0.25, 0.375, 0.25, 0.5, 0.25, 0.5, 0.25, 0.375, 1.0, 0.375, 1.0, 0.5, 1.0, 0.5, 1.0, 0.625, 0.5, 0.625, 0.5, 0.5, 0.5, 0.5, 0.5, 0.5, 0.5, 0.5, 0.5, 0.375, 0.5, 0.375, 0.5, 0.5, 1.0, 0.5, 1.0, 0.625, 1.0, 0.625, 1.0, 0.5, 0.25, 0.5, 0.25, 0.625, 0.25, 0.625, 0.25, 0.125, 0.75, 0.125, 0.75, 0.25, 0.75, 0.25, 0.75, 0.4208, 0.7958, 0.5792, 0.7958, 0.5792, 0.9542, 0.4208, 0.9542, 0.875, 0.5, 0.625, 0.5, 0.625, 0.5, 0.875, 0.5, 0.625, 0.5, 0.875, 0.5, 0.875, 0.7042, 0.625, 0.7042, 0.375, 0.04582, 0.625, 0.04582, 0.625, 0.25, 0.375, 0.25, 0.375, 0.5, 0.625, 0.5, 0.625, 0.7042, 0.375, 0.7042, 0.875, 0.5, 0.625, 0.5, 0.625, 0.5, 0.875, 0.5, 0.375, 0.25, 0.625, 0.25, 0.625, 0.25, 0.375, 0.25, 0.625, 0.5, 0.375, 0.5, 0.375, 0.5, 0.625, 0.5, 0.375, 0.5, 0.125, 0.5, 0.125, 0.5, 0.375, 0.5, 0.375, 0.25, 0.625, 0.25, 0.625, 0.5, 0.375, 0.5, 0.375, 0.25, 0.625, 0.25, 0.625, 0.25, 0.375, 0.25, 0.625, 0.5, 0.375, 0.5, 0.375, 0.5, 0.625, 0.5, 0.375, 0.5, 0.125, 0.5, 0.125, 0.5, 0.375, 0.5, 0.375, 0.5, 0.125, 0.5, 0.125, 0.5, 0.375, 0.5, 0.625, 0.5, 0.375, 0.5, 0.49, 0.5, 0.4965, 0.5, 0.5026, 0.5, 0.5083, 0.5, 0.5133, 0.5, 0.5174, 0.5, 0.5204, 0.5, 0.5223, 0.5, 0.5229, 0.5, 0.5223, 0.5, 0.5204, 0.5, 0.5174, 0.5, 0.5133, 0.5, 0.5083, 0.5, 0.5026, 0.5, 0.4965, 0.5, 0.49, 0.5, 0.375, 0.5, 0.625, 0.5, 0.375, 0.25, 0.625, 0.25, 0.625, 0.25, 0.375, 0.25, 0.875, 0.5, 0.625, 0.5, 0.625, 0.5, 0.875, 0.5, 0.4208, 0.9542, 0.5792, 0.9542, 0.625, 1.0, 0.375, 1.0, 0.5792, 0.7958, 0.4208, 0.7958, 0.375, 0.7042, 0.625, 0.7042, 0.125, 0.7042, 0.375, 0.7042, 0.3292, 0.75, 0.1708, 0.75, 0.625, 0.7042, 0.875, 0.7042, 0.8292, 0.75, 0.6708, 0.75, 0.125, 0.5, 0.375, 0.5, 0.375, 0.7042, 0.125, 0.7042, 0.7188, 0.5002, 0.75, 0.5002, 0.75, 0.9979, 0.7188, 0.9979, 0.6562, 0.5005, 0.6875, 0.5003, 0.6875, 0.9978, 0.6562, 0.9976, 0.625, 0.5007, 0.6562, 0.5005, 0.6562, 0.9976, 0.625, 0.9974, 0.2188, 0.5037, 0.25, 0.5038, 0.25, 0.9943, 0.2188, 0.9944, 0.7812, 0.5002, 0.8125, 0.5003, 0.8125, 0.9978, 0.7812, 0.9979, 0.75, 0.5002, 0.7812, 0.5002, 0.7812, 0.9979, 0.75, 0.9979, 0.8438, 0.5005, 0.875, 0.5007, 0.875, 0.9974, 0.8438, 0.9976, 0.0, 0.502, 0.03125, 0.5023, 0.03125, 0.9958, 0.0, 0.9961, 0.4688, 0.5023, 0.5, 0.502, 0.5, 0.9961, 0.4688, 0.9958, 0.1562, 0.5035, 0.1875, 0.5036, 0.1875, 0.9945, 0.1562, 0.9946, 0.5, 0.502, 0.5312, 0.5016, 0.5312, 0.9965, 0.5, 0.9961, 0.03125, 0.5023, 0.0625, 0.5027, 0.0625, 0.9954, 0.03125, 0.9958, 0.875, 0.5007, 0.9062, 0.501, 0.9062, 0.9971, 0.875, 0.9974, 0.4062, 0.503, 0.4375, 0.5027, 0.4375, 0.9954, 0.4062, 0.9951, 0.9062, 0.501, 0.9375, 0.5013, 0.9375, 0.9968, 0.9062, 0.9971, 0.5938, 0.501, 0.625, 0.5007, 0.625, 0.9974, 0.5938, 0.9971, 0.09375, 0.503, 0.125, 0.5032, 0.125, 0.9949, 0.09375, 0.9951, 0.1875, 0.5036, 0.2188, 0.5037, 0.2188, 0.9944, 0.1875, 0.9945, 0.5625, 0.5013, 0.5938, 0.501, 0.5938, 0.9971, 0.5625, 0.9968, 0.375, 0.5032, 0.4062, 0.503, 0.4062, 0.9951, 0.375, 0.9949, 0.3125, 0.5036, 0.3438, 0.5035, 0.3438, 0.9946, 0.3125, 0.9945, 0.8125, 0.5003, 0.8438, 0.5005, 0.8438, 0.9976, 0.8125, 0.9978, 0.9688, 0.5016, 1.0, 0.502, 1.0, 0.9961, 0.9688, 0.9965, 0.625, 0.5, 0.51, 0.5, 0.5035, 0.5, 0.4974, 0.5, 0.4917, 0.5, 0.4867, 0.5, 0.4826, 0.5, 0.4796, 0.5, 0.4777, 0.5, 0.4771, 0.5, 0.4777, 0.5, 0.4796, 0.5, 0.4826, 0.5, 0.4867, 0.5, 0.4917, 0.5, 0.4974, 0.5, 0.5035, 0.5, 0.51, 0.5, 0.625, 0.5, 0.375, 0.5, 0.375, 0.5, 0.25, 0.5038, 0.2812, 0.5037, 0.2812, 0.9944, 0.25, 0.9943, 0.6875, 0.5003, 0.7188, 0.5002, 0.7188, 0.9979, 0.6875, 0.9978, 0.375, 0.5, 0.49, 0.5, 0.4836, 0.5, 0.4775, 0.5, 0.4718, 0.5, 0.4668, 0.5, 0.4627, 0.5, 0.4597, 0.5, 0.4578, 0.5, 0.4572, 0.5, 0.4578, 0.5, 0.4597, 0.5, 0.4627, 0.5, 0.4668, 0.5, 0.4718, 0.5, 0.4775, 0.5, 0.4836, 0.5, 0.49, 0.5, 0.375, 0.5, 0.4375, 0.5027, 0.4688, 0.5023, 0.4688, 0.9958, 0.4375, 0.9954, 0.0625, 0.5027, 0.09375, 0.503, 0.09375, 0.9951, 0.0625, 0.9954, 0.9375, 0.5013, 0.9688, 0.5016, 0.9688, 0.9965, 0.9375, 0.9968, 0.2812, 0.5037, 0.3125, 0.5036, 0.3125, 0.9945, 0.2812, 0.9944, 0.5312, 0.5016, 0.5625, 0.5013, 0.5625, 0.9968, 0.5312, 0.9965, 0.125, 0.5032, 0.1562, 0.5035, 0.1562, 0.9946, 0.125, 0.9949, 0.3438, 0.5035, 0.375, 0.5032, 0.375, 0.9949, 0.3438, 0.9946])
me_cube_001.materials.append(mat_material)
me_cube_001.use_remesh_preserve_volume = False
me_cube_001.use_remesh_preserve_attributes = False
me_cube_001.use_mirror_vertex_groups = False
me_cube_001.update()
arm_armature_005 = bpy.data.armatures.new('Armature.005')  # bones are not reproduced
arm_armature_001 = bpy.data.armatures.new('Armature.001')  # bones are not reproduced

# ---- objects
ob_cube_001 = bpy.data.objects.new('Cube.001', me_cube_001)
ob_armature_001 = bpy.data.objects.new('Armature.001', arm_armature_005)
ob_armature = bpy.data.objects.new('Armature', arm_armature_001)

# ---- transforms, parenting, visibility, modifiers, constraints
ob_cube_001.parent = ob_armature_001
ob_cube_001.matrix_parent_inverse = Matrix(((0.9341, -0.0, -0.3571, -0.0), (0.3571, -4.371e-08, 0.9341, -0.0), (-1.561e-08, -1.0, -4.083e-08, 0.0), (-0.0, 0.0, 0.0, 1.0)))
ob_cube_001.location = (5.906, -16.07, -0.9297)
ob_cube_001.rotation_euler = (3.142, -0.0, 0.5637)
ob_cube_001.scale = (0.14, 2.4, 0.38)
ob_cube_001.lineart.crease_threshold = 0.0
_vg = ob_cube_001.vertex_groups.new(name='Bone')
for _i, _w in zip([24, 25, 26, 27, 28, 29, 30, 31, 33, 35, 36, 37, 38, 39, 65, 66, 67, 68, 69, 70, 71, 72, 73, 74, 81, 82, 83, 84, 85, 86, 87, 88, 89, 90, 91, 92, 93, 94, 95, 96, 97, 98, 102, 105, 138, 139, 140, 141, 142, 143, 144, 145, 147, 179, 180, 181, 182, 183, 184, 185, 186, 187, 188, 190, 191, 192, 193, 194, 207, 210, 211, 213, 215], [0.832, 0.8228, 0.8891, 0.9015, 0.9007, 0.8511, 0.9992, 0.8839, 0.6452, 0.8527, 0.05496, 0.1349, 0.03502, 0.9013, 0.8252, 0.7531, 0.8379, 0.7589, 0.8924, 0.8271, 0.8387, 1.0, 0.996, 0.0133, 0.03402, 0.1782, 0.2421, 0.4953, 0.8052, 0.7296, 0.7038, 0.9449, 0.9763, 0.07346, 0.7465, 0.1897, 0.8999, 0.007557, 0.1856, 0.3305, 0.9464, 0.179, 0.1422, 0.4685, 0.1493, 0.08651, 0.1318, 0.08631, 0.09382, 0.0882, 0.1635, 0.05178, 0.001599, 0.1719, 0.2417, 0.161, 0.2392, 0.4995, 0.1037, 0.1699, 0.1601, 0.4984, 0.5021, 0.4948, 0.5, 0.5012, 0.4981, 0.4985, 0.05676, 0.05383, 0.03169, 0.02358, 0.01542]): _vg.add([_i], _w, 'REPLACE')
_vg = ob_cube_001.vertex_groups.new(name='Bone.001')
for _i, _w in zip([24, 25, 29, 31, 33, 34, 35, 36, 37, 38, 39, 40, 43, 44, 45, 74, 75, 76, 77, 78, 79, 80, 81, 82, 83, 84, 85, 86, 87, 90, 91, 92, 93, 94, 95, 96, 97, 98, 99, 100, 101, 102, 103, 104, 105, 106, 109, 110, 111, 112], [0.07262, 0.09868, 0.09346, 0.06298, 0.3832, 0.9822, 0.1269, 0.9696, 0.8984, 0.9393, 0.09851, 0.9986, 0.1614, 0.07338, 0.1072, 0.9627, 0.9916, 0.8113, 0.1678, 0.2788, 0.8589, 0.1215, 1.11, 0.8173, 0.7499, 0.5012, 0.176, 0.2633, 0.2908, 0.9233, 0.26, 0.8159, 0.07013, 0.971, 0.8105, 0.6815, 0.05151, 0.8691, 1.078, 0.9388, 1.097, 0.8689, 0.9984, 0.9286, 0.5465, 0.9301, 0.807, 0.8376, 0.002737, 0.02152]): _vg.add([_i], _w, 'REPLACE')
_vg = ob_cube_001.vertex_groups.new(name='Bone.002')
for _i, _w in zip([32, 42, 43, 44, 45, 46, 47, 48, 76, 77, 78, 79, 80, 100, 104, 106, 107, 108, 109, 110, 111, 112, 113, 114, 115, 116, 117, 119, 120], [0.8712, 0.3534, 0.6929, 0.7055, 0.7008, 0.5544, 0.9424, 0.2059, 0.2193, 0.7998, 0.7178, 0.1518, 0.8449, 0.07895, 0.07445, 0.06391, 0.5018, 0.7262, 0.1733, 0.158, 0.882, 0.8656, 0.9719, 0.1371, 0.1346, 0.01166, 0.001991, 0.1283, 0.01769]): _vg.add([_i], _w, 'REPLACE')
_vg = ob_cube_001.vertex_groups.new(name='Bone.003')
for _i, _w in zip([32, 42, 43, 44, 45, 46, 47, 48, 49, 59, 60, 77, 78, 80, 107, 108, 111, 112, 114, 115, 116, 117, 118, 119, 120, 121], [0.1371, 0.6607, 0.1613, 0.2719, 0.216, 0.4479, 0.02436, 0.7116, 0.04986, 0.04104, 0.0503, 0.01451, 0.008112, 0.04179, 0.5722, 0.2725, 0.08953, 0.1016, 0.7176, 0.8049, 0.9173, 0.8645, 0.3062, 0.7666, 0.9439, 0.6844]): _vg.add([_i], _w, 'REPLACE')
_vg = ob_cube_001.vertex_groups.new(name='Bone.004')
for _i, _w in zip([48, 49, 58, 59, 60, 62, 63, 64, 114, 115, 117, 118, 119, 121, 130, 131, 135], [0.07698, 0.6696, 0.1574, 0.4668, 0.6304, 0.00409, 0.05815, 0.09113, 0.1339, 0.03308, 0.0797, 0.5608, 0.08716, 0.2324, 0.0811, 0.05324, 0.07245]): _vg.add([_i], _w, 'REPLACE')
_vg = ob_cube_001.vertex_groups.new(name='Bone.005')
for _i, _w in zip([49, 58, 59, 60, 61, 62, 63, 64, 116, 117, 118, 121, 123, 126, 127, 130, 131, 132, 133, 134, 135, 136, 137], [0.2753, 0.7609, 0.4813, 0.3116, 0.9977, 0.8957, 0.8463, 0.807, 0.006574, 0.01282, 0.1236, 0.06284, 0.08782, 0.09524, 0.1113, 0.6859, 0.8414, 0.1722, 0.1133, 0.1342, 0.771, 0.9725, 0.09943]): _vg.add([_i], _w, 'REPLACE')
_vg = ob_cube_001.vertex_groups.new(name='Bone.006')
for _i, _w in zip([41, 51, 52, 55, 56, 57, 58, 62, 63, 64, 122, 123, 124, 125, 126, 127, 128, 129, 130, 131, 132, 133, 134, 135, 136, 137], [0.03924, 0.005536, 0.006745, 0.06386, 0.0607, 0.05534, 0.07954, 0.05627, 0.08552, 0.1126, 0.9402, 0.8888, 0.9745, 0.555, 0.8822, 0.8906, 0.8963, 0.8694, 0.2274, 0.101, 0.8158, 0.8684, 0.8707, 0.1505, 0.002216, 0.8798]): _vg.add([_i], _w, 'REPLACE')
_vg = ob_cube_001.vertex_groups.new(name='Bone.007')
for _i, _w in zip([0, 1, 2, 3, 4, 5, 6, 7, 8, 9, 10, 11, 12, 13, 14, 15, 16, 17, 18, 19, 20, 21, 22, 23, 41, 50, 51, 52, 53, 54, 55, 56, 57, 122, 125, 128, 129, 260, 261, 262, 263, 264, 265, 266, 267, 268, 269, 270, 271, 272, 273, 274, 275, 284, 285, 286, 287, 288, 289, 290, 291, 292, 293, 294, 295, 296, 297, 298, 299, 300, 301, 302, 303, 304, 305, 306, 307, 308, 309, 310, 311, 312, 313, 314, 315, 316, 317, 318, 319, 320, 321, 322, 323, 324, 325, 326, 327, 328, 329, 330, 331, 332, 333, 334, 335, 336, 337, 338, 339, 340, 341, 342, 343, 344, 345, 346, 347], [0.9632, 0.9632, 0.963, 0.9629, 0.9393, 0.9387, 0.9389, 0.9379, 0.9382, 0.9382, 0.9382, 0.9382, 0.9387, 0.9385, 0.9379, 0.9376, 0.9987, 0.986, 0.9983, 0.986, 0.9985, 0.986, 0.9981, 0.986, 0.9687, 0.9931, 0.9723, 0.9705, 0.9974, 1.007, 0.9448, 0.9574, 0.9586, 0.05723, 0.4433, 0.09705, 0.1152, 0.02925, 0.02923, 0.02974, 0.02971, 0.0638, 0.06297, 0.06487, 0.06339, 0.05858, 0.05859, 0.05854, 0.05859, 0.05882, 0.05877, 0.05831, 0.05799, 0.06148, 0.937, 0.06099, 0.9375, 0.06078, 0.9376, 0.06189, 0.9366, 0.06132, 0.937, 0.06225, 0.9362, 0.0618, 0.9366, 0.0622, 0.9362, 0.06253, 0.936, 0.06249, 0.9359, 0.0627, 0.9358, 0.06275, 0.9357, 0.06268, 0.9358, 0.05903, 0.9393, 0.0596, 0.9387, 0.05984, 0.9387, 0.06043, 0.9381, 0.06019, 0.9381, 0.05877, 0.9399, 0.05924, 0.9393, 0.05813, 0.9404, 0.05866, 0.9399, 0.05822, 0.9404, 0.05734, 0.9413, 0.05766, 0.9409, 0.05773, 0.9409, 0.05704, 0.9416, 0.05728, 0.9413, 0.057, 0.9416, 0.05685, 0.9418, 0.05683, 0.9418, 0.05678, 0.9418]): _vg.add([_i], _w, 'REPLACE')
_vg = ob_cube_001.vertex_groups.new(name='Bone.008')
for _i, _w in zip([24, 25, 26, 27, 28, 29, 31, 65, 66, 67, 68, 69, 70, 71, 85, 88, 138, 139, 140, 141, 142, 143, 144, 145, 147, 149, 150, 151, 153, 179, 180, 181, 182, 183, 184, 185, 186, 187, 188, 189, 190, 191, 192, 193, 194, 195, 203, 204, 205, 206, 207, 208, 209, 210, 211, 212, 213, 214, 215, 216, 217, 218, 219, 220, 223, 224, 227], [0.09966, 0.07938, 0.1109, 0.08355, 0.07875, 0.06056, 0.05307, 0.1713, 0.2419, 0.1619, 0.2402, 0.1066, 0.1695, 0.1611, 0.02194, 0.03217, 0.7725, 0.8159, 0.8574, 0.899, 0.8784, 0.8223, 0.8089, 0.8875, 0.6991, 0.8079, 0.07276, 0.1735, 0.8848, 0.8247, 0.7533, 0.8388, 0.76, 0.499, 0.8953, 0.8267, 0.8396, 0.4913, 0.4983, 0.9997, 0.4935, 0.5, 0.4983, 0.4983, 0.4917, 0.9983, 0.1051, 0.171, 0.2366, 0.492, 0.8053, 0.7416, 0.706, 0.9123, 0.9293, 0.06765, 0.773, 0.1957, 0.8625, 0.006555, 0.1725, 0.344, 0.9186, 0.1971, 0.04406, 0.1495, 0.4342]): _vg.add([_i], _w, 'REPLACE')
_vg = ob_cube_001.vertex_groups.new(name='Bone.009')
for _i, _w in zip([138, 139, 142, 143, 144, 145, 147, 148, 149, 150, 151, 152, 153, 154, 157, 158, 159, 196, 197, 198, 199, 200, 201, 202, 203, 204, 205, 206, 207, 208, 209, 210, 211, 212, 213, 214, 215, 216, 217, 218, 219, 220, 221, 222, 223, 224, 225, 226, 227, 228, 231, 232, 233, 234, 235], [0.07838, 0.09704, 0.01145, 0.09, 0.008271, 0.06067, 0.2818, 0.9908, 0.1912, 0.9388, 0.8321, 1.0, 0.1054, 0.9978, 0.08855, 0.05976, 0.06939, 1.037, 1.003, 0.8117, 0.1747, 0.2476, 0.9, 0.1079, 1.014, 0.8241, 0.7516, 0.4936, 0.1407, 0.2501, 0.2847, 0.03432, 0.01223, 0.9289, 0.1949, 0.8052, 0.1179, 0.971, 0.8215, 0.6573, 0.06029, 0.8077, 1.026, 0.9431, 0.9602, 0.8563, 0.9914, 0.9315, 0.6013, 0.9639, 0.8323, 0.8777, 0.05247, 0.0114, 0.07391]): _vg.add([_i], _w, 'REPLACE')
_vg = ob_cube_001.vertex_groups.new(name='Bone.010')
for _i, _w in zip([146, 156, 157, 158, 159, 160, 161, 162, 198, 199, 200, 201, 202, 222, 226, 228, 229, 230, 231, 232, 233, 234, 235, 236, 237, 238, 239, 241, 242], [0.8895, 0.3576, 0.8407, 0.7041, 0.7351, 0.5576, 0.9728, 0.2011, 0.2254, 0.7921, 0.7213, 0.1305, 0.8448, 0.06018, 0.06672, 0.007201, 0.4872, 0.7158, 0.1426, 0.1174, 0.8084, 0.8668, 0.8986, 0.1375, 0.1432, 0.01243, 0.002026, 0.1299, 0.01697]): _vg.add([_i], _w, 'REPLACE')
_vg = ob_cube_001.vertex_groups.new(name='Bone.011')
for _i, _w in zip([146, 156, 157, 158, 159, 160, 162, 173, 174, 199, 200, 202, 229, 230, 233, 234, 235, 236, 237, 238, 239, 240, 241, 242, 243], [0.1203, 0.6529, 0.07788, 0.2883, 0.2207, 0.4442, 0.7102, 0.01405, 0.00186, 0.01932, 0.0187, 0.04747, 0.578, 0.2798, 0.1391, 0.1012, 0.03063, 0.7166, 0.8002, 0.9166, 0.8638, 0.303, 0.7658, 0.9454, 0.6847]): _vg.add([_i], _w, 'REPLACE')
_vg = ob_cube_001.vertex_groups.new(name='Bone.012')
for _i, _w in zip([162, 163, 172, 173, 174, 177, 178, 236, 237, 239, 240, 241, 243, 252, 253, 257], [0.07836, 0.4416, 0.1187, 0.4251, 0.4488, 0.04439, 0.07266, 0.1157, 0.02771, 0.07952, 0.5571, 0.07572, 0.2303, 0.04687, 0.02562, 0.04257]): _vg.add([_i], _w, 'REPLACE')
_vg = ob_cube_001.vertex_groups.new(name='Bone.013')
for _i, _w in zip([163, 172, 173, 174, 175, 176, 177, 178, 238, 239, 240, 243, 245, 248, 249, 252, 253, 254, 255, 256, 257, 258, 259], [0.535, 0.8089, 0.5386, 0.5218, 0.9827, 0.9013, 0.8641, 0.8332, 0.006576, 0.01394, 0.1311, 0.06526, 0.0888, 0.09825, 0.1108, 0.7441, 0.8679, 0.1796, 0.1108, 0.1219, 0.8163, 0.9489, 0.0927]): _vg.add([_i], _w, 'REPLACE')
_vg = ob_cube_001.vertex_groups.new(name='Bone.014')
for _i, _w in zip([165, 169, 172, 176, 177, 178, 244, 245, 246, 247, 248, 249, 250, 251, 252, 253, 254, 255, 256, 257, 258, 259], [0.01747, 0.000161, 0.07435, 0.0541, 0.07955, 0.1064, 0.9384, 0.8911, 0.9754, 0.5496, 0.8841, 0.8935, 0.9018, 0.8708, 0.2059, 0.09196, 0.809, 0.8695, 0.8813, 0.1348, 0.0477, 0.885]): _vg.add([_i], _w, 'REPLACE')
_vg = ob_cube_001.vertex_groups.new(name='Bone.015')
for _i, _w in zip([0, 1, 2, 3, 4, 5, 6, 7, 8, 9, 10, 11, 12, 13, 14, 15, 155, 164, 165, 166, 167, 168, 169, 170, 171, 244, 247, 250, 251, 260, 261, 262, 263, 264, 265, 266, 267, 268, 269, 270, 271, 272, 273, 274, 275, 276, 277, 278, 279, 280, 281, 282, 283, 284, 285, 286, 287, 288, 289, 290, 291, 292, 293, 294, 295, 296, 297, 298, 299, 300, 301, 302, 303, 304, 305, 306, 307, 308, 309, 310, 311, 312, 313, 314, 315, 316, 317, 318, 319, 320, 321, 322, 323, 324, 325, 326, 327, 328, 329, 330, 331, 332, 333, 334, 335, 336, 337, 338, 339, 340, 341, 342, 343, 344, 345, 346, 347], [0.02241, 0.02241, 0.02291, 0.02295, 0.0597, 0.06028, 0.06009, 0.06111, 0.06069, 0.06067, 0.06073, 0.06066, 0.06015, 0.06039, 0.06101, 0.06127, 0.9931, 1.015, 0.9659, 0.9839, 0.9985, 1.03, 0.9762, 0.9851, 0.9902, 0.05953, 0.448, 0.09139, 0.1153, 0.9601, 0.9601, 0.9598, 0.9599, 0.9358, 0.9366, 0.9347, 0.9362, 0.9409, 0.9409, 0.941, 0.9409, 0.9407, 0.9407, 0.9412, 0.9415, 0.9928, 0.9858, 0.992, 0.9857, 0.994, 0.9858, 0.9926, 0.9857, 0.938, 0.06191, 0.9385, 0.06141, 0.9387, 0.06137, 0.9376, 0.06232, 0.9382, 0.06189, 0.9373, 0.06269, 0.9377, 0.06235, 0.9373, 0.06273, 0.937, 0.06298, 0.937, 0.06301, 0.9368, 0.06316, 0.9368, 0.06323, 0.9368, 0.06318, 0.9405, 0.05961, 0.9399, 0.06022, 0.9397, 0.06024, 0.9391, 0.06084, 0.9393, 0.06081, 0.9408, 0.05903, 0.9403, 0.05964, 0.9414, 0.05851, 0.9409, 0.05905, 0.9413, 0.05849, 0.9422, 0.05763, 0.9419, 0.05804, 0.9418, 0.05802, 0.9425, 0.05735, 0.9422, 0.05764, 0.9425, 0.05735, 0.9427, 0.05717, 0.9427, 0.05717, 0.9427, 0.05711]): _vg.add([_i], _w, 'REPLACE')
_m = ob_cube_001.modifiers.new('Armature', 'ARMATURE')
_m.object = ob_armature_001
ob_armature_001.location = (0.0, 0.0, 0.0)
ob_armature_001.rotation_euler = (1.571, 0.3651, 0.0)
ob_armature_001.lineart.crease_threshold = 0.0
ob_armature.location = (10.8, 0.0, -0.9323)
ob_armature.rotation_euler = (0.0, 3.142, 0.0)
ob_armature.show_in_front = True
ob_armature.lineart.crease_threshold = 0.0

# ---- collection membership
col_collection.objects.link(ob_cube_001)
col_collection.objects.link(ob_armature_001)
col_collection.objects.link(ob_armature)

# ---- scene / render settings (as saved in the file)
scene.frame_start = 1; scene.frame_end = 250; scene.frame_set(1)
scene.render.engine = 'BLENDER_EEVEE_NEXT'
scene.cycles.use_denoising = False
scene.cycles.samples = 128
scene.cycles.sampling_pattern = 'TABULATED_SOBOL'
scene.cycles.use_adaptive_sampling = False
scene.cycles.use_light_tree = False
scene.view_settings.view_transform = 'Filmic'
bpy.context.view_layer.update()

# ---- added for rendering (the .blend has no active camera and no usable light): camera, sun
cam_auto = bpy.data.cameras.new('AutoCamera')
cam_auto.lens = 50.0
cam_auto.sensor_width = 36.0
cam_auto.clip_end = 1079.0
ob_auto_camera = bpy.data.objects.new('AutoCamera', cam_auto)
scene.collection.objects.link(ob_auto_camera)
ob_auto_camera.location = (72.3716, -73.6612, 48.8458)
ob_auto_camera.rotation_euler = (1.09748, -7.21219e-08, 0.694738)
scene.camera = ob_auto_camera
light_auto_sun = bpy.data.lights.new('AutoSun', 'SUN')
light_auto_sun.energy = 3.0
light_auto_sun.angle = 0.0523599
ob_auto_sun = bpy.data.objects.new('AutoSun', light_auto_sun)
scene.collection.objects.link(ob_auto_sun)
ob_auto_sun.rotation_euler = (0.872665, 0.174533, 0.523599)
bpy.context.view_layer.update()
